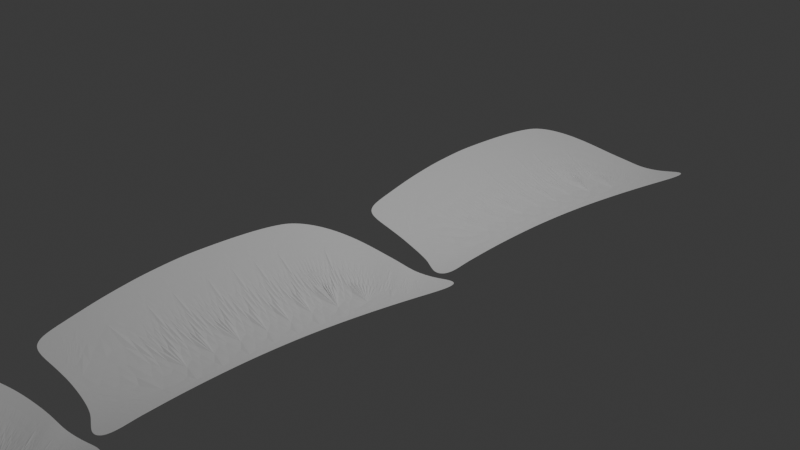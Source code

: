 # Source: fan_test.blend  (saved by Blender 4.1.24; exported with 4.5.12 LTS)
import bpy
from mathutils import Matrix  # noqa: F401  (used for matrix-valued properties, if any)

bpy.ops.wm.read_factory_settings(use_empty=True)
scene = bpy.context.scene
scene.name = 'Scene'

# ---- collections
col_collection = bpy.data.collections.new('Collection'); scene.collection.children.link(col_collection)

# ---- world
world_world = bpy.data.worlds.new('World'); scene.world = world_world
world_world.use_nodes = True; world_world.node_tree.nodes.clear()
_N = world_world.node_tree.nodes; _L = world_world.node_tree.links
n0 = _N.new('ShaderNodeOutputWorld'); n0.name = 'World Output'; n0.location = (300, 300)
n1 = _N.new('ShaderNodeBackground'); n1.name = 'Background'; n1.location = (10, 300)
n1.inputs[0].default_value = (0.05088, 0.05088, 0.05088, 1.0)
_L.new(n1.outputs[0], n0.inputs[0])
n0.is_active_output = True
world_world.color = (0.05088, 0.05088, 0.05088)
world_world.use_sun_shadow = False
world_world.sun_shadow_jitter_overblur = 0.0

# ---- cameras
cam_camera = bpy.data.cameras.new('Camera')
cam_camera.clip_end = 100.0
cam_camera.ortho_scale = 7.314

# ---- lights
light_light = bpy.data.lights.new('Light', 'POINT')
light_light.transmission_factor = 0.0
light_light.energy = 1000.0
light_light.shadow_soft_size = 0.1
light_light.shadow_maximum_resolution = 0.006
light_light.use_absolute_resolution = True

# ---- meshes
me_mesh = bpy.data.meshes.new('Mesh')
me_mesh.from_pydata([(-0.7909, -3.334, -0.04905), (-0.7664, -3.454, -0.04891), (-0.7461, -3.534, -0.04882), (-0.7232, -3.592, -0.04878), (-0.6973, -3.63, -0.04876), (-0.6676, -3.653, -0.04877), (-0.6332, -3.662, -0.0488), (-0.5931, -3.661, -0.04884), (-0.5464, -3.653, -0.04889), (-0.4923, -3.64, -0.04894), (-0.4298, -3.625, -0.04898), (-0.358, -3.612, -0.04901), (-0.2904, -3.602, -0.04902), (-0.2423, -3.598, -0.04902), (-0.2029, -3.597, -0.04902), (-0.1605, -3.597, -0.04902), (-0.1156, -3.598, -0.04902), (-0.06913, -3.601, -0.04902), (-0.02179, -3.606, -0.04902), (0.02568, -3.613, -0.04902), (0.07251, -3.621, -0.04902), (0.118, -3.633, -0.04902), (0.1613, -3.646, -0.04902), (0.2017, -3.662, -0.04902), (0.2392, -3.681, -0.04902), (0.2756, -3.701, -0.04902), (0.3132, -3.721, -0.04902), (0.3518, -3.741, -0.04902), (0.3902, -3.759, -0.04902), (0.4278, -3.77, -0.04902), (0.4632, -3.773, -0.04902), (0.4944, -3.768, -0.04902), (0.5196, -3.754, -0.04902), (0.5386, -3.73, -0.04902), (0.5507, -3.694, -0.04902), (0.554, -3.642, -0.04902), (0.5489, -3.582, -0.04902), (0.5393, -3.526, -0.04902), (0.5305, -3.48, -0.04902), (0.5242, -3.442, -0.04902), (0.5185, -3.408, -0.04902), (0.5134, -3.375, -0.04902), (0.5095, -3.343, -0.04902), (0.5058, -3.308, -0.04902), (0.5009, -3.265, -0.04902), (0.4947, -3.212, -0.04902), (0.4875, -3.145, -0.04902), (0.4788, -3.063, -0.04902), (0.4662, -2.917, -0.049), (0.4511, -2.667, -0.04887), (0.4431, -2.376, -0.0486), (0.4471, -2.098, -0.04821), (0.4617, -1.834, -0.04776), (0.4861, -1.585, -0.04731), (0.5194, -1.352, -0.04692), (0.5605, -1.136, -0.04665), (0.6073, -0.9379, -0.04655), (0.6579, -0.7583, -0.0467), (0.7108, -0.5984, -0.04714), (0.7644, -0.4592, -0.04793), (0.8124, -0.3466, -0.04896), (0.8461, -0.2632, -0.04987), (0.864, -0.1987, -0.05049), (0.8688, -0.1448, -0.05084), (0.8619, -0.1006, -0.05097), (0.8449, -0.06537, -0.05091), (0.8192, -0.03814, -0.05072), (0.7864, -0.0181, -0.05043), (0.7478, -0.004384, -0.05009), (0.705, 0.003861, -0.04974), (0.6595, 0.007489, -0.04942), (0.6127, 0.007355, -0.04918), (0.5518, 0.003284, -0.04892), (0.468, -0.004195, -0.04829), (0.3842, -0.01257, -0.04709), (0.3168, -0.02021, -0.04543), (0.2624, -0.02603, -0.04355), (0.2168, -0.02954, -0.04169), (0.1757, -0.03181, -0.0401), (0.1358, -0.03329, -0.03901), (0.09637, -0.03419, -0.03866), (0.05502, -0.03562, -0.03929), (0.008091, -0.03825, -0.04115), (-0.04804, -0.04301, -0.04448), (-0.1257, -0.0539, -0.04984), (-0.2293, -0.07599, -0.05654), (-0.3373, -0.1102, -0.06202), (-0.4343, -0.1548, -0.06505), (-0.5209, -0.2079, -0.06603), (-0.5974, -0.2679, -0.06539), (-0.6643, -0.3329, -0.06352), (-0.7221, -0.4013, -0.06083), (-0.7712, -0.4713, -0.05773), (-0.812, -0.5411, -0.05464), (-0.8449, -0.609, -0.05195), (-0.8705, -0.6734, -0.05008), (-0.8887, -0.7296, -0.04921), (-0.9009, -0.7772, -0.04902), (-0.9107, -0.8262, -0.04902), (-0.9201, -0.8836, -0.04902), (-0.929, -0.9502, -0.04902), (-0.9373, -1.027, -0.04902), (-0.9449, -1.114, -0.04902), (-0.9516, -1.213, -0.04902), (-0.9572, -1.323, -0.04902), (-0.9618, -1.447, -0.04902), (-0.9651, -1.584, -0.04902), (-0.967, -1.735, -0.04902), (-0.9674, -1.884, -0.04903), (-0.9633, -2.009, -0.04906), (-0.9573, -2.112, -0.04911), (-0.951, -2.208, -0.04919), (-0.944, -2.299, -0.04928), (-0.936, -2.392, -0.04937), (-0.9265, -2.486, -0.04945), (-0.914, -2.589, -0.0495), (-0.8989, -2.705, -0.04952), (-0.8799, -2.838, -0.04949), (-0.8555, -2.99, -0.0494), (-0.8226, -3.165, -0.04924)], [], [(85, 56, 86), (67, 63, 68), (61, 70, 69), (57, 83, 82), (58, 78, 77), (56, 55, 92), (55, 95, 94), (58, 57, 78), (39, 38, 24), (53, 105, 104), (55, 97, 96), (27, 26, 36), (58, 77, 76), (9, 8, 2), (42, 21, 43), (59, 74, 73), (59, 58, 75), (74, 59, 75), (57, 56, 83), (60, 59, 73), (72, 60, 73), (56, 91, 90), (47, 46, 18), (20, 19, 45), (56, 88, 87), (62, 61, 69), (68, 62, 69), (24, 38, 25), (58, 76, 75), (49, 116, 115), (63, 67, 64), (56, 87, 86), (21, 20, 44), (72, 71, 60), (55, 98, 97), (49, 117, 116), (56, 92, 91), (55, 96, 95), (57, 79, 78), (10, 9, 1), (100, 99, 55), (44, 20, 45), (3, 7, 6), (50, 115, 114), (52, 51, 108), (51, 50, 112), (54, 104, 103), (6, 5, 4), (67, 66, 64), (71, 61, 60), (51, 111, 110), (35, 34, 29), (49, 118, 117), (12, 11, 0), (48, 14, 118), (52, 108, 107), (56, 84, 83), (50, 49, 115), (55, 54, 101), (50, 113, 112), (53, 52, 106), (4, 3, 6), (51, 112, 111), (31, 30, 33), (23, 22, 41), (53, 106, 105), (54, 53, 104), (49, 48, 118), (19, 18, 46), (48, 47, 16), (17, 47, 18), (52, 107, 106), (119, 12, 0), (118, 14, 119), (1, 9, 2), (66, 65, 64), (8, 7, 3), (101, 100, 55), (45, 19, 46), (56, 90, 89), (0, 10, 1), (11, 10, 0), (51, 110, 109), (50, 114, 113), (2, 8, 3), (22, 21, 42), (13, 12, 119), (43, 21, 44), (55, 93, 92), (14, 48, 15), (15, 48, 16), (57, 80, 79), (56, 85, 84), (61, 71, 70), (57, 81, 80), (40, 23, 41), (39, 23, 40), (56, 89, 88), (37, 36, 26), (54, 102, 101), (30, 29, 34), (28, 27, 35), (16, 47, 17), (55, 99, 98), (23, 39, 24), (41, 22, 42), (57, 82, 81), (25, 37, 26), (35, 27, 36), (14, 13, 119), (55, 94, 93), (54, 103, 102), (28, 35, 29), (33, 30, 34), (51, 109, 108), (32, 31, 33), (63, 62, 68), (38, 37, 25)])
me_mesh.update()

# ---- objects
ob_light = bpy.data.objects.new('Light', light_light)
ob_camera = bpy.data.objects.new('Camera', cam_camera)
ob_b_ziercurve = bpy.data.objects.new('BézierCurve', me_mesh)
ob_empty_001 = bpy.data.objects.new('Empty.001', None)

# ---- transforms, parenting, visibility, modifiers, constraints
ob_light.location = (4.076, 1.005, 5.904)
ob_light.rotation_euler = (0.6503, 0.05522, 1.866)
ob_light.lock_rotations_4d = False
ob_light.empty_display_type = 'ARROWS'
ob_light.color = (0.0, 0.0, 0.0, 0.0)
ob_light.lineart.crease_threshold = 0.0
ob_camera.location = (7.359, -6.926, 4.958)
ob_camera.rotation_euler = (1.109, 0.0, 0.8149)
ob_camera.lock_rotations_4d = False
ob_camera.empty_display_type = 'ARROWS'
ob_camera.color = (0.0, 0.0, 0.0, 0.0)
ob_camera.display_type = 'WIRE'
ob_camera.lineart.crease_threshold = 0.0
ob_b_ziercurve.parent = ob_empty_001
ob_b_ziercurve.location = (0.0, 3.874, 0.0)
_m = ob_b_ziercurve.modifiers.new('Solidify', 'SOLIDIFY')
_m.thickness = 0.004
_m = ob_b_ziercurve.modifiers.new('Bevel', 'BEVEL')
_m.width = 0.4
_m.width_pct = 0.4
_m.segments = 25
_m = ob_b_ziercurve.modifiers.new('Subdivision', 'SUBSURF')
_m = ob_b_ziercurve.modifiers.new('Wave', 'WAVE')
_m.use_y = False
_m.use_cyclic = False
_m.height = -1.083
_m.width = 1.295
_m.narrowness = 0.5647
_m = ob_b_ziercurve.modifiers.new('Array', 'ARRAY')
_m.count = 6
_m.use_relative_offset = False
_m.use_object_offset = True
_m.offset_object = ob_empty_001
ob_empty_001.location = (0.0, 0.0, 0.0)

# ---- collection membership
col_collection.objects.link(ob_light)
col_collection.objects.link(ob_camera)
col_collection.objects.link(ob_b_ziercurve)
col_collection.objects.link(ob_empty_001)

# ---- scene / render settings (as saved in the file)
scene.camera = ob_camera
scene.frame_start = 1; scene.frame_end = 250; scene.frame_set(1)
scene.render.engine = 'BLENDER_EEVEE_NEXT'
scene.cycles.sampling_pattern = 'TABULATED_SOBOL'
scene.eevee.ray_tracing_options.trace_max_roughness = 0.0
bpy.context.view_layer.update()
